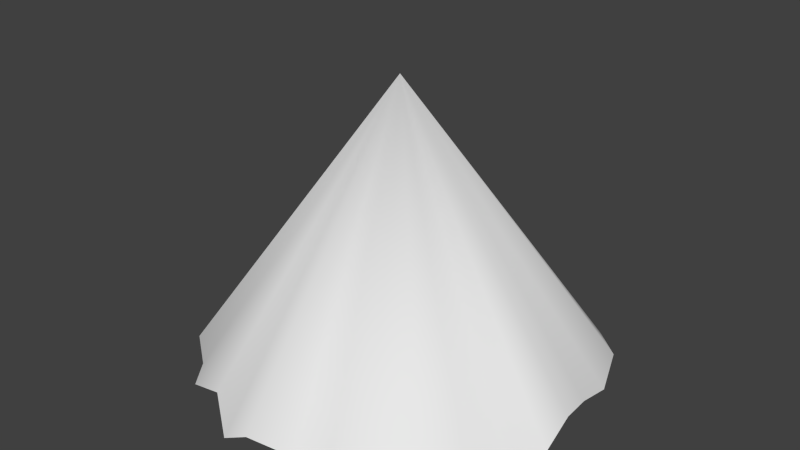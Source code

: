 # Source: powercone.blend  (saved by Blender 2.76.0; exported with 4.5.12 LTS)
import bpy
from mathutils import Matrix  # noqa: F401  (used for matrix-valued properties, if any)

bpy.ops.wm.read_factory_settings(use_empty=True)
scene = bpy.context.scene
scene.name = 'Scene'

# ---- collections
col_collection_1 = bpy.data.collections.new('Collection 1'); scene.collection.children.link(col_collection_1)

# ---- world
world_world = bpy.data.worlds.new('World'); scene.world = world_world
world_world.color = (0.05088, 0.05088, 0.05088)
world_world.use_sun_shadow = False
world_world.sun_shadow_jitter_overblur = 0.0
world_world.cycles.sampling_method = 'MANUAL'
world_world.cycles.sample_map_resolution = 256

# ---- meshes
me_cone = bpy.data.meshes.new('Cone')
me_cone.from_pydata([(-4.091e-07, 4.553, -0.9557), (0.7439, 4.379, -1.215), (1.742, 4.206, -1.417), (2.5, 3.526, -1.215), (3.219, 3.219, -1.013), (3.785, 2.847, -1.158), (4.206, 1.742, -1.302), (4.234, 0.8593, -1.1), (4.379, -6.38e-07, -0.9268), (-4.091e-07, -9.817e-07, 5.293), (4.465, -0.8882, -1.215), (3.975, -1.54, -1.302), (3.785, -2.529, -1.215), (3.075, -3.046, -1.013), (2.467, -3.988, -1.23), (1.656, -4.206, -1.417), (0.8305, -4.234, -1.158), (-0.1154, -4.553, -0.9557), (-0.8882, -4.465, -1.417), (-1.656, -3.918, -0.9557), (-2.529, -3.785, -1.215), (-3.133, -3.046, -1.331), (-3.901, -2.472, -1.215), (-4.119, -1.627, -1.013), (-4.465, -0.8882, -1.215), (-4.322, 0.02885, -0.9268), (-4.465, 0.8882, -1.1), (-4.119, 1.569, -1.013), (-3.526, 2.385, -1.158), (-3.219, 3.219, -1.331), (-2.414, 3.641, -1.215), (-1.742, 4.206, -0.9557), (-0.7728, 4.148, -1.042)], [], [(31, 9, 32), (0, 9, 1), (30, 9, 31), (29, 9, 30), (28, 9, 29), (27, 9, 28), (26, 9, 27), (25, 9, 26), (24, 9, 25), (23, 9, 24), (22, 9, 23), (21, 9, 22), (20, 9, 21), (19, 9, 20), (18, 9, 19), (17, 9, 18), (16, 9, 17), (15, 9, 16), (14, 9, 15), (13, 9, 14), (12, 9, 13), (11, 9, 12), (10, 9, 11), (8, 9, 10), (7, 9, 8), (6, 9, 7), (5, 9, 6), (4, 9, 5), (3, 9, 4), (2, 9, 3), (32, 9, 0), (1, 9, 2)])
me_cone.polygons.foreach_set('use_smooth', [True] * 32)
_uv = me_cone.uv_layers.new(name='UVMap')
_uv.uv.foreach_set('vector', [0.04527, 0.07424, 0.4997, 0.9872, 0.01209, 0.0616, 0.9828, 0.07424, 0.4997, 0.9872, 0.956, 0.03631, 0.07595, 0.03631, 0.4997, 0.9872, 0.04527, 0.07424, 0.1078, 0.01945, 0.4997, 0.9872, 0.07595, 0.03631, 0.1381, 0.04474, 0.4997, 0.9872, 0.1078, 0.01945, 0.1749, 0.06581, 0.4997, 0.9872, 0.1381, 0.04474, 0.2015, 0.05317, 0.4997, 0.9872, 0.1749, 0.06581, 0.2317, 0.07846, 0.4997, 0.9872, 0.2015, 0.05317, 0.264, 0.03631, 0.4997, 0.9872, 0.2317, 0.07846, 0.2926, 0.06581, 0.4997, 0.9872, 0.264, 0.03631, 0.3227, 0.03631, 0.4997, 0.9872, 0.2926, 0.06581, 0.3555, 0.01945, 0.4997, 0.9872, 0.3227, 0.03631, 0.389, 0.03631, 0.4997, 0.9872, 0.3555, 0.01945, 0.4191, 0.07424, 0.4997, 0.9872, 0.389, 0.03631, 0.4515, 0.006805, 0.4997, 0.9872, 0.4191, 0.07424, 0.4787, 0.07424, 0.4997, 0.9872, 0.4515, 0.006805, 0.5136, 0.04474, 0.4997, 0.9872, 0.4787, 0.07424, 0.5425, 0.006805, 0.4997, 0.9872, 0.5136, 0.04474, 0.5709, 0.03421, 0.4997, 0.9872, 0.5425, 0.006805, 0.6085, 0.06581, 0.4997, 0.9872, 0.5709, 0.03421, 0.639, 0.03631, 0.4997, 0.9872, 0.6085, 0.06581, 0.6739, 0.02366, 0.4997, 0.9872, 0.639, 0.03631, 0.7015, 0.03631, 0.4997, 0.9872, 0.6739, 0.02366, 0.7328, 0.07846, 0.4997, 0.9872, 0.7015, 0.03631, 0.7646, 0.05317, 0.4997, 0.9872, 0.7328, 0.07846, 0.7953, 0.02366, 0.4997, 0.9872, 0.7646, 0.05317, 0.8354, 0.04474, 0.4997, 0.9872, 0.7953, 0.02366, 0.8578, 0.06581, 0.4997, 0.9872, 0.8354, 0.04474, 0.8846, 0.03631, 0.4997, 0.9872, 0.8578, 0.06581, 0.9203, 0.006805, 0.4997, 0.9872, 0.8846, 0.03631, 0.01209, 0.0616, 0.4997, 0.9872, 0.9828, 0.07424, 0.956, 0.03631, 0.4997, 0.9872, 0.9203, 0.006805])
me_cone.use_remesh_preserve_volume = False
me_cone.use_remesh_preserve_attributes = False
me_cone.use_mirror_vertex_groups = False
me_cone.update()

# ---- objects
ob_cone = bpy.data.objects.new('Cone', me_cone)

# ---- transforms, parenting, visibility, modifiers, constraints
ob_cone.location = (0.0, 0.0, 0.0)
ob_cone.lineart.crease_threshold = 0.0

# ---- collection membership
col_collection_1.objects.link(ob_cone)

# ---- scene / render settings (as saved in the file)
scene.frame_start = 1; scene.frame_end = 250; scene.frame_set(1)
scene.render.engine = 'BLENDER_EEVEE_NEXT'
scene.render.resolution_percentage = 50
scene.render.dither_intensity = 0.0
scene.cycles.use_denoising = False
scene.cycles.samples = 10
scene.cycles.sampling_pattern = 'TABULATED_SOBOL'
scene.cycles.light_sampling_threshold = 0.0
scene.cycles.use_adaptive_sampling = False
scene.cycles.use_light_tree = False
scene.cycles.blur_glossy = 0.0
scene.cycles.pixel_filter_type = 'GAUSSIAN'
scene.cycles.sample_clamp_indirect = 0.0
scene.view_settings.view_transform = 'Standard'
bpy.context.view_layer.update()

# ---- added for rendering (the .blend has no active camera and no usable light): camera, sun
cam_auto = bpy.data.cameras.new('AutoCamera')
cam_auto.lens = 50.0
cam_auto.sensor_width = 36.0
cam_auto.clip_end = 1000.0
ob_auto_camera = bpy.data.objects.new('AutoCamera', cam_auto)
scene.collection.objects.link(ob_auto_camera)
ob_auto_camera.location = (13.3336, -16.0003, 12.6048)
ob_auto_camera.rotation_euler = (1.09748, -7.21219e-08, 0.694738)
scene.camera = ob_auto_camera
light_auto_sun = bpy.data.lights.new('AutoSun', 'SUN')
light_auto_sun.energy = 3.0
light_auto_sun.angle = 0.0523599
ob_auto_sun = bpy.data.objects.new('AutoSun', light_auto_sun)
scene.collection.objects.link(ob_auto_sun)
ob_auto_sun.rotation_euler = (0.872665, 0.174533, 0.523599)
bpy.context.view_layer.update()
